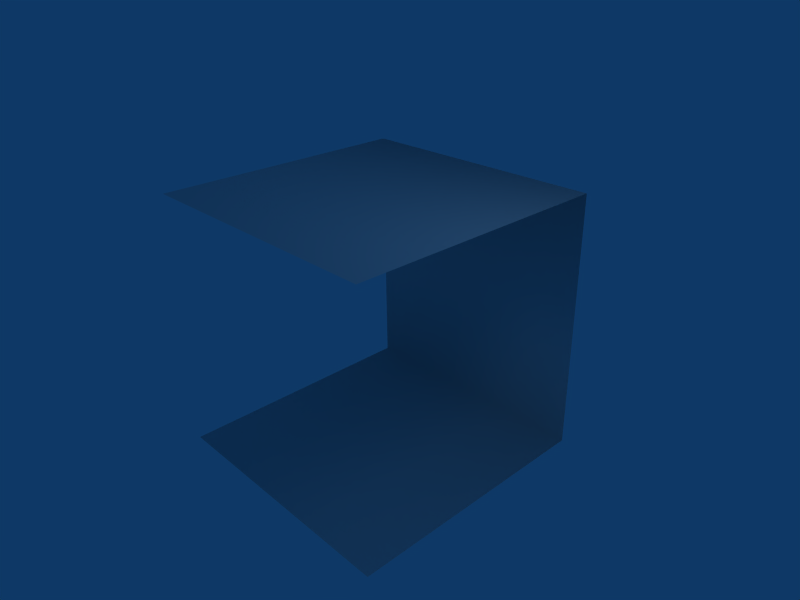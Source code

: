 # Source: tee.blend  (saved by Blender 2.49.2; exported with 4.5.12 LTS)
import bpy
from mathutils import Matrix  # noqa: F401  (used for matrix-valued properties, if any)

bpy.ops.wm.read_factory_settings(use_empty=True)
scene = bpy.context.scene
scene.name = 'Scene'

# ---- collections
col_collection_1 = bpy.data.collections.new('Collection 1'); scene.collection.children.link(col_collection_1)

# ---- materials (node trees are filled in below, after node groups)
mat_material = bpy.data.materials.new('Material')
mat_material.alpha_threshold = 0.0
mat_material.roughness = 0.5
mat_material.line_color = (0.0, 0.0, 0.0, 1.0)

# ---- material node trees

# ---- world
world_world = bpy.data.worlds.new('World'); scene.world = world_world
world_world.color = (0.05656, 0.2208, 0.4)
world_world.use_sun_shadow = False
world_world.sun_shadow_jitter_overblur = 0.0
world_world.cycles.sampling_method = 'MANUAL'
world_world.cycles.sample_map_resolution = 256

# ---- cameras
cam_camera = bpy.data.cameras.new('Camera')
cam_camera.passepartout_alpha = 0.2
cam_camera.clip_end = 100.0
cam_camera.lens = 35.0
cam_camera.ortho_scale = 7.314
cam_camera.show_passepartout = False
cam_camera.show_safe_areas = True
cam_camera.dof.focus_distance = 0.0
cam_camera.dof.aperture_fstop = 128.0

# ---- lights
light_spot = bpy.data.lights.new('Spot', 'POINT')
light_spot.transmission_factor = 0.0
light_spot.cutoff_distance = 30.0
light_spot.energy = 100.0
light_spot.shadow_buffer_clip_start = 1.001
light_spot.shadow_soft_size = 1.0
light_spot.shadow_maximum_resolution = 0.006
light_spot.use_absolute_resolution = True
light_spot.cycles.use_multiple_importance_sampling = False

# ---- meshes
me_cube = bpy.data.meshes.new('Cube')
me_cube.from_pydata([(1.0, 1.0, -1.0), (1.0, -1.0, -1.0), (-1.0, -1.0, -1.0), (-1.0, 1.0, -1.0), (1.0, 1.0, 1.0), (1.0, -1.0, 1.0), (-1.0, -1.0, 1.0), (-1.0, 1.0, 1.0)], [(1, 5), (2, 6)], [(0, 3, 2, 1), (4, 5, 6, 7), (3, 0, 4, 7)])
me_cube.polygons.foreach_set('use_smooth', [True] * 3)
_uv = me_cube.uv_layers.new(name='UVTex')
_uv.uv.foreach_set('vector', [0.5015, 1.0, 1.0, 0.9985, 0.9985, 0.5, 0.5, 0.5015, 0.5, 0.5015, 0.001529, 0.5, 1.783e-07, 0.9985, 0.4985, 1.0, 0.0, 0.001529, 0.001529, 0.5, 0.5, 0.4985, 0.4985, 0.0])
me_cube.materials.append(mat_material)
me_cube.use_remesh_preserve_volume = False
me_cube.use_remesh_preserve_attributes = False
me_cube.use_mirror_vertex_groups = False
me_cube.update()

# ---- objects
ob_cube = bpy.data.objects.new('Cube', me_cube)
ob_lamp = bpy.data.objects.new('Lamp', light_spot)
ob_camera = bpy.data.objects.new('Camera', cam_camera)

# ---- transforms, parenting, visibility, modifiers, constraints
ob_cube.location = (0.0, 0.0, 0.0)
ob_cube.scale = (2.0, 2.0, 2.0)
ob_cube.lock_rotations_4d = False
ob_cube.empty_display_type = 'ARROWS'
ob_cube.color = (0.0, 0.0, 0.0, 1.0)
ob_cube.lineart.crease_threshold = 0.0
ob_lamp.location = (4.076, 1.005, 5.904)
ob_lamp.rotation_euler = (0.6503, 0.05522, 1.866)
ob_lamp.lock_rotations_4d = False
ob_lamp.empty_display_type = 'ARROWS'
ob_lamp.color = (0.0, 0.0, 0.0, 0.0)
ob_lamp.lineart.crease_threshold = 0.0
ob_camera.location = (7.481, -6.508, 5.344)
ob_camera.rotation_euler = (1.109, 0.01082, 0.8149)
ob_camera.lock_rotations_4d = False
ob_camera.empty_display_type = 'ARROWS'
ob_camera.color = (0.0, 0.0, 0.0, 0.0)
ob_camera.display_type = 'WIRE'
ob_camera.lineart.crease_threshold = 0.0

# ---- collection membership
col_collection_1.objects.link(ob_cube)
col_collection_1.objects.link(ob_lamp)
col_collection_1.objects.link(ob_camera)

# ---- scene / render settings (as saved in the file)
scene.camera = ob_camera
scene.frame_start = 1; scene.frame_end = 250; scene.frame_set(1)
scene.render.engine = 'BLENDER_EEVEE_NEXT'
scene.render.image_settings.file_format = 'JPEG'
scene.render.image_settings.color_mode = 'RGB'
scene.render.image_settings.compression = 90
scene.render.resolution_x = 800
scene.render.resolution_y = 600
scene.render.pixel_aspect_x = 100.0
scene.render.pixel_aspect_y = 100.0
scene.render.fps = 25
scene.render.dither_intensity = 0.0
scene.render.use_compositing = False
scene.render.use_sequencer = False
scene.render.bake_margin = 2
scene.render.bake_bias = 0.0
scene.render.use_stamp_time = False
scene.render.use_stamp_date = False
scene.render.use_stamp_frame = False
scene.render.use_stamp_camera = False
scene.render.use_stamp_scene = False
scene.render.use_stamp_filename = False
scene.render.use_stamp_render_time = False
scene.render.stamp_font_size = 0
scene.cycles.use_denoising = False
scene.cycles.samples = 10
scene.cycles.sampling_pattern = 'TABULATED_SOBOL'
scene.cycles.light_sampling_threshold = 0.0
scene.cycles.use_adaptive_sampling = False
scene.cycles.use_light_tree = False
scene.cycles.blur_glossy = 0.0
scene.cycles.volume_bounces = 1
scene.cycles.pixel_filter_type = 'GAUSSIAN'
scene.cycles.sample_clamp_indirect = 0.0
scene.view_settings.view_transform = 'Raw'
bpy.context.view_layer.update()
